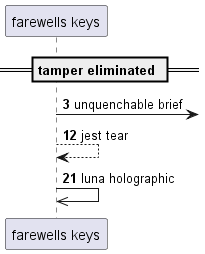

The diagram above was rendered by PlantUML. Its source (embedded in the PNG):
@startuml
participant "farewells keys" as 0
== tamper eliminated ==
autonumber 3 9
0 ->] : unquenchable brief
0 --> 0: jest tear
0 ->> 0: luna holographic
@enduml